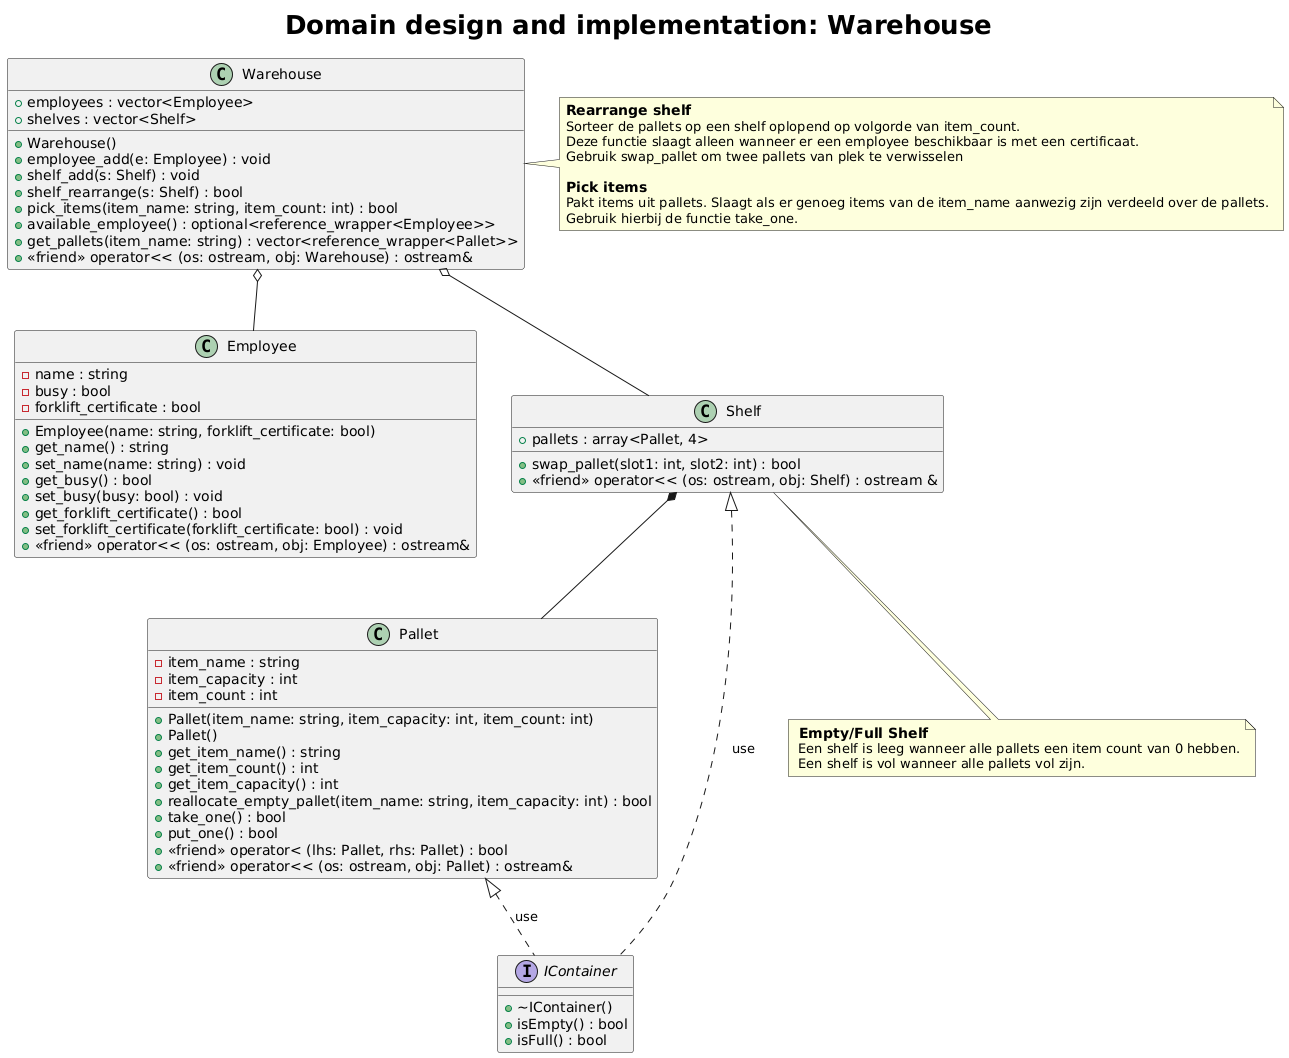

The diagram above was rendered by PlantUML. Its source (embedded in the PNG):
@startuml
'https://plantuml.com/class-diagram

title <size:26>Domain design and implementation: Warehouse</size>

class Employee {
    - name : string
    - busy : bool
    - forklift_certificate : bool

    + Employee(name: string, forklift_certificate: bool)
    + get_name() : string
    + set_name(name: string) : void
    + get_busy() : bool
    + set_busy(busy: bool) : void
    + get_forklift_certificate() : bool
    + set_forklift_certificate(forklift_certificate: bool) : void
    + <<friend>> operator<< (os: ostream, obj: Employee) : ostream&
}


class Pallet {
    - item_name : string
    - item_capacity : int
    - item_count : int

    + Pallet(item_name: string, item_capacity: int, item_count: int)
    + Pallet()
    + get_item_name() : string
    + get_item_count() : int
    + get_item_capacity() : int
    + reallocate_empty_pallet(item_name: string, item_capacity: int) : bool
    + take_one() : bool
    + put_one() : bool
    + <<friend>> operator< (lhs: Pallet, rhs: Pallet) : bool
    + <<friend>> operator<< (os: ostream, obj: Pallet) : ostream&
}

class Shelf {
    + pallets : array<Pallet, 4>
    + swap_pallet(slot1: int, slot2: int) : bool
    + <<friend>> operator<< (os: ostream, obj: Shelf) : ostream &
}

class Warehouse {
    + employees : vector<Employee>
    + shelves : vector<Shelf>

    + Warehouse()
    + employee_add(e: Employee) : void
    + shelf_add(s: Shelf) : void
    + shelf_rearrange(s: Shelf) : bool
    + pick_items(item_name: string, item_count: int) : bool
    + available_employee() : optional<reference_wrapper<Employee>>
    + get_pallets(item_name: string) : vector<reference_wrapper<Pallet>>
    + <<friend>> operator<< (os: ostream, obj: Warehouse) : ostream&
}

interface IContainer {
    + ~IContainer()
    + isEmpty() : bool
    + isFull() : bool
}

Warehouse o-- Shelf
Warehouse o-- Employee

Shelf <|.. IContainer : use
Shelf *-- Pallet

Pallet <|.. IContainer : use

note right of Warehouse
   <size:14><b>Rearrange shelf</b></size>
   Sorteer de pallets op een shelf oplopend op volgorde van item_count.
   Deze functie slaagt alleen wanneer er een employee beschikbaar is met een certificaat.
   Gebruik swap_pallet om twee pallets van plek te verwisselen
   
   <size:14><b>Pick items</b></size>
   Pakt items uit pallets. Slaagt als er genoeg items van de item_name aanwezig zijn verdeeld over de pallets.
   Gebruik hierbij de functie take_one.
end note

note bottom of Shelf
   <size:14><b> Empty/Full Shelf</b></size>
    Een shelf is leeg wanneer alle pallets een item count van 0 hebben.
    Een shelf is vol wanneer alle pallets vol zijn.
end note
@enduml